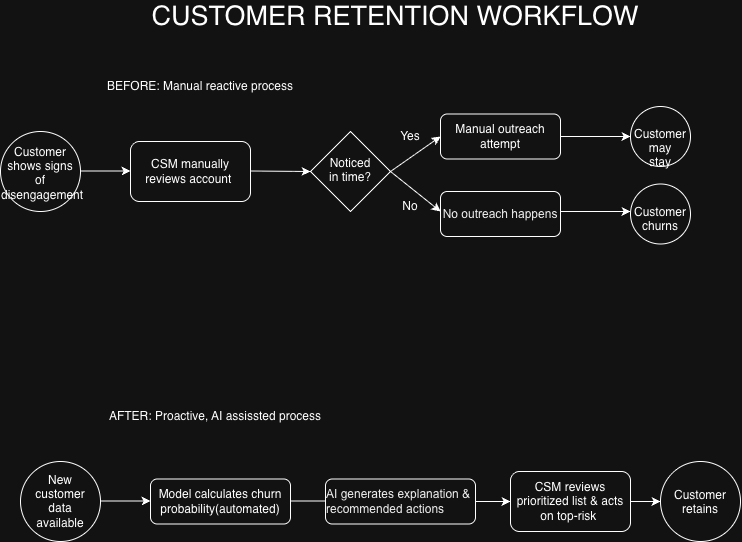

The diagram above was exported from draw.io. Its source (the exported page's mxGraphModel, read from the mxfile embedded in the PNG):
<mxGraphModel dx="964" dy="664" grid="1" gridSize="10" guides="1" tooltips="1" connect="1" arrows="1" fold="1" page="1" pageScale="1" pageWidth="827" pageHeight="1169" math="0" shadow="0">
  <root>
    <mxCell id="0" />
    <mxCell id="1" parent="0" />
    <mxCell id="NAtzXPtDEI_WN2Q6fk2L-1" parent="1" style="ellipse;whiteSpace=wrap;html=1;shapeInside=1;aspect=fixed;" value="Customer shows signs of disengagement" vertex="1">
      <mxGeometry height="80" width="80" x="10" y="180" as="geometry" />
    </mxCell>
    <mxCell id="NAtzXPtDEI_WN2Q6fk2L-2" edge="1" parent="1" style="endArrow=classic;html=1;rounded=0;" value="">
      <mxGeometry relative="1" as="geometry">
        <Array as="points">
          <mxPoint x="140" y="219.5" />
        </Array>
        <mxPoint x="90" y="219.5" as="sourcePoint" />
        <mxPoint x="140" y="219.5" as="targetPoint" />
      </mxGeometry>
    </mxCell>
    <mxCell id="NAtzXPtDEI_WN2Q6fk2L-4" parent="1" style="rounded=1;whiteSpace=wrap;html=1;" value="CSM manually reviews account&amp;nbsp;" vertex="1">
      <mxGeometry height="60" width="120" x="140" y="190" as="geometry" />
    </mxCell>
    <mxCell id="NAtzXPtDEI_WN2Q6fk2L-5" edge="1" parent="1" style="endArrow=classic;html=1;rounded=0;" value="">
      <mxGeometry relative="1" as="geometry">
        <mxPoint x="260" y="219.5" as="sourcePoint" />
        <mxPoint x="320" y="220" as="targetPoint" />
      </mxGeometry>
    </mxCell>
    <mxCell id="NAtzXPtDEI_WN2Q6fk2L-8" parent="1" style="rhombus;whiteSpace=wrap;html=1;shapeInside=1;" value="&lt;div&gt;Noticed in time?&lt;/div&gt;" vertex="1">
      <mxGeometry height="80" width="80" x="320" y="180" as="geometry" />
    </mxCell>
    <mxCell id="NAtzXPtDEI_WN2Q6fk2L-9" edge="1" parent="1" style="endArrow=classic;html=1;rounded=0;entryX=1;entryY=0.5;entryDx=0;entryDy=0;" target="NAtzXPtDEI_WN2Q6fk2L-11" value="">
      <mxGeometry height="50" relative="1" width="50" as="geometry">
        <mxPoint x="400" y="220" as="sourcePoint" />
        <mxPoint x="460" y="180" as="targetPoint" />
      </mxGeometry>
    </mxCell>
    <mxCell id="NAtzXPtDEI_WN2Q6fk2L-10" edge="1" parent="1" style="endArrow=classic;html=1;rounded=0;" value="">
      <mxGeometry height="50" relative="1" width="50" as="geometry">
        <mxPoint x="400" y="220" as="sourcePoint" />
        <mxPoint x="450" y="260" as="targetPoint" />
      </mxGeometry>
    </mxCell>
    <mxCell id="NAtzXPtDEI_WN2Q6fk2L-11" parent="1" style="text;html=1;whiteSpace=wrap;strokeColor=none;fillColor=none;align=center;verticalAlign=middle;rounded=0;" value="Yes" vertex="1">
      <mxGeometry height="30" width="60" x="390" y="170" as="geometry" />
    </mxCell>
    <mxCell id="NAtzXPtDEI_WN2Q6fk2L-12" parent="1" style="text;html=1;whiteSpace=wrap;strokeColor=none;fillColor=none;align=center;verticalAlign=middle;rounded=0;" value="No" vertex="1">
      <mxGeometry height="30" width="60" x="390" y="240" as="geometry" />
    </mxCell>
    <mxCell id="NAtzXPtDEI_WN2Q6fk2L-13" parent="1" style="rounded=1;whiteSpace=wrap;html=1;fontFamily=Helvetica;fontSize=12;fontColor=default;fontStyle=0;align=center;verticalAlign=middle;" value="Manual outreach attempt&lt;span style=&quot;color: light-dark(rgb(0, 0, 0), rgb(255, 255, 255));&quot;&gt;&lt;/span&gt;" vertex="1">
      <mxGeometry height="45" width="120" x="450" y="162.5" as="geometry" />
    </mxCell>
    <mxCell id="NAtzXPtDEI_WN2Q6fk2L-14" parent="1" style="rounded=1;whiteSpace=wrap;html=1;" value="&lt;span style=&quot;color: rgb(0, 0, 0); font-family: Arial, Helvetica, sans-serif; text-align: start; white-space: nowrap;&quot;&gt;No outreach happens&lt;/span&gt;" vertex="1">
      <mxGeometry height="45" width="120" x="450" y="240" as="geometry" />
    </mxCell>
    <mxCell id="NAtzXPtDEI_WN2Q6fk2L-15" edge="1" parent="1" source="NAtzXPtDEI_WN2Q6fk2L-13" style="endArrow=classic;html=1;rounded=0;exitX=1;exitY=0.5;exitDx=0;exitDy=0;" value="">
      <mxGeometry relative="1" as="geometry">
        <mxPoint x="560" y="184.5" as="sourcePoint" />
        <mxPoint x="640" y="185" as="targetPoint" />
      </mxGeometry>
    </mxCell>
    <mxCell id="NAtzXPtDEI_WN2Q6fk2L-18" edge="1" parent="1" style="endArrow=classic;html=1;rounded=0;exitX=1;exitY=0.5;exitDx=0;exitDy=0;" value="">
      <mxGeometry relative="1" as="geometry">
        <mxPoint x="570" y="260" as="sourcePoint" />
        <mxPoint x="640" y="260" as="targetPoint" />
      </mxGeometry>
    </mxCell>
    <mxCell id="NAtzXPtDEI_WN2Q6fk2L-19" parent="1" style="ellipse;whiteSpace=wrap;html=1;shapeInside=1;aspect=fixed;" value="Customer may stay" vertex="1">
      <mxGeometry height="60" width="60" x="640" y="155" as="geometry" />
    </mxCell>
    <mxCell id="NAtzXPtDEI_WN2Q6fk2L-20" parent="1" style="ellipse;whiteSpace=wrap;html=1;shapeInside=1;aspect=fixed;" value="Customer churns" vertex="1">
      <mxGeometry height="60" width="60" x="640" y="232.5" as="geometry" />
    </mxCell>
    <mxCell id="NAtzXPtDEI_WN2Q6fk2L-21" parent="1" style="text;html=1;whiteSpace=wrap;strokeColor=none;fillColor=none;align=center;verticalAlign=middle;rounded=0;" value="&lt;blockquote style=&quot;margin: 0 0 0 40px; border: none; padding: 0px;&quot;&gt;&lt;blockquote style=&quot;margin: 0 0 0 40px; border: none; padding: 0px;&quot;&gt;BEFORE: Manual reactive process&lt;/blockquote&gt;&lt;/blockquote&gt;" vertex="1">
      <mxGeometry height="10" width="300" x="20" y="130" as="geometry" />
    </mxCell>
    <mxCell id="NAtzXPtDEI_WN2Q6fk2L-22" parent="1" style="ellipse;whiteSpace=wrap;html=1;shapeInside=1;aspect=fixed;" value="New customer data available" vertex="1">
      <mxGeometry height="80" width="80" x="30" y="510" as="geometry" />
    </mxCell>
    <mxCell id="NAtzXPtDEI_WN2Q6fk2L-23" edge="1" parent="1" style="endArrow=classic;html=1;rounded=0;" value="">
      <mxGeometry relative="1" as="geometry">
        <Array as="points">
          <mxPoint x="160" y="549.5" />
        </Array>
        <mxPoint x="110" y="549.5" as="sourcePoint" />
        <mxPoint x="160" y="549.5" as="targetPoint" />
      </mxGeometry>
    </mxCell>
    <mxCell id="NAtzXPtDEI_WN2Q6fk2L-24" parent="1" style="rounded=1;whiteSpace=wrap;html=1;" value="Model calculates churn probability(automated)" vertex="1">
      <mxGeometry height="45" width="140" x="160" y="527.5" as="geometry" />
    </mxCell>
    <mxCell id="NAtzXPtDEI_WN2Q6fk2L-25" edge="1" parent="1" style="endArrow=classic;html=1;rounded=0;" value="">
      <mxGeometry relative="1" as="geometry">
        <Array as="points">
          <mxPoint x="320" y="549.5" />
          <mxPoint x="350" y="549.5" />
        </Array>
        <mxPoint x="300" y="549.5" as="sourcePoint" />
        <mxPoint x="350" y="549.5" as="targetPoint" />
      </mxGeometry>
    </mxCell>
    <mxCell id="NAtzXPtDEI_WN2Q6fk2L-28" edge="1" parent="1" source="NAtzXPtDEI_WN2Q6fk2L-26" style="edgeStyle=orthogonalEdgeStyle;rounded=0;orthogonalLoop=1;jettySize=auto;html=1;" target="NAtzXPtDEI_WN2Q6fk2L-27" value="">
      <mxGeometry relative="1" as="geometry" />
    </mxCell>
    <mxCell id="NAtzXPtDEI_WN2Q6fk2L-26" parent="1" style="rounded=1;whiteSpace=wrap;html=1;" value="&lt;div style=&quot;text-align: start;&quot;&gt;&lt;span style=&quot;background-color: transparent;&quot;&gt;&lt;font color=&quot;#000000&quot; face=&quot;Arial, Helvetica, sans-serif&quot;&gt;AI generates explanation &amp;amp; recommended actions&lt;/font&gt;&lt;/span&gt;&lt;/div&gt;" vertex="1">
      <mxGeometry height="45" width="150" x="335" y="527.5" as="geometry" />
    </mxCell>
    <mxCell id="NAtzXPtDEI_WN2Q6fk2L-30" edge="1" parent="1" source="NAtzXPtDEI_WN2Q6fk2L-27" style="edgeStyle=orthogonalEdgeStyle;rounded=0;orthogonalLoop=1;jettySize=auto;html=1;" target="NAtzXPtDEI_WN2Q6fk2L-29" value="">
      <mxGeometry relative="1" as="geometry" />
    </mxCell>
    <mxCell id="NAtzXPtDEI_WN2Q6fk2L-27" parent="1" style="whiteSpace=wrap;html=1;rounded=1;" value="CSM reviews prioritized list &amp;amp; acts on top-risk&amp;nbsp;" vertex="1">
      <mxGeometry height="60" width="120" x="520" y="520" as="geometry" />
    </mxCell>
    <mxCell id="NAtzXPtDEI_WN2Q6fk2L-29" parent="1" style="ellipse;whiteSpace=wrap;html=1;shapeInside=1;rounded=1;" value="Customer retains" vertex="1">
      <mxGeometry height="80" width="80" x="670" y="510" as="geometry" />
    </mxCell>
    <mxCell id="NAtzXPtDEI_WN2Q6fk2L-31" parent="1" style="text;html=1;whiteSpace=wrap;strokeColor=none;fillColor=none;align=center;verticalAlign=middle;rounded=0;" value="&lt;blockquote style=&quot;margin: 0px 0px 0px 40px; border-width: medium; border-style: none; border-color: currentcolor; border-image: none; padding: 0px;&quot;&gt;&lt;blockquote style=&quot;margin: 0px 0px 0px 40px; border-width: medium; border-style: none; border-color: currentcolor; border-image: none; padding: 0px;&quot;&gt;AFTER: Proactive, AI assissted process&lt;/blockquote&gt;&lt;/blockquote&gt;" vertex="1">
      <mxGeometry height="10" width="300" x="35" y="460" as="geometry" />
    </mxCell>
    <mxCell id="NAtzXPtDEI_WN2Q6fk2L-32" parent="1" style="text;html=1;whiteSpace=wrap;strokeColor=none;fillColor=none;align=center;verticalAlign=middle;rounded=0;" value="&lt;blockquote style=&quot;margin: 0px 0px 0px 40px; border-width: medium; border-style: none; border-color: currentcolor; border-image: none; padding: 0px;&quot;&gt;&lt;blockquote style=&quot;margin: 0px 0px 0px 40px; border-width: medium; border-style: none; border-color: currentcolor; border-image: none; padding: 0px;&quot;&gt;&lt;font style=&quot;font-size: 27px;&quot;&gt;CUSTOMER RETENTION WORKFLOW&lt;/font&gt;&lt;/blockquote&gt;&lt;/blockquote&gt;" vertex="1">
      <mxGeometry height="10" width="630" x="50" y="60" as="geometry" />
    </mxCell>
  </root>
</mxGraphModel>